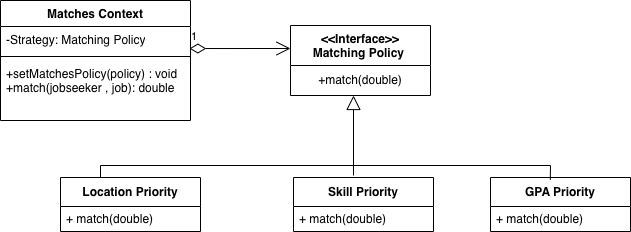

The diagram above was exported from draw.io. Its source (the exported page's mxGraphModel, read from the mxfile embedded in the PNG):
<mxGraphModel dx="823" dy="539" grid="1" gridSize="10" guides="1" tooltips="1" connect="1" arrows="1" fold="1" page="1" pageScale="1" pageWidth="850" pageHeight="1100" math="0" shadow="0">
  <root>
    <mxCell id="0" />
    <mxCell id="1" parent="0" />
    <mxCell id="En0MZKfZTNgv_wrLTJ6X-1" value="&lt;div&gt;&lt;b&gt;&amp;lt;&amp;lt;Interface&amp;gt;&amp;gt;&lt;/b&gt;&lt;/div&gt;&lt;b&gt;Matching Policy&amp;nbsp;&lt;/b&gt;" style="swimlane;fontStyle=0;align=center;verticalAlign=top;childLayout=stackLayout;horizontal=1;startSize=40;horizontalStack=0;resizeParent=1;resizeParentMax=0;resizeLast=0;collapsible=0;marginBottom=0;html=1;whiteSpace=wrap;" parent="1" vertex="1">
      <mxGeometry x="330" y="40" width="140" height="70" as="geometry" />
    </mxCell>
    <mxCell id="En0MZKfZTNgv_wrLTJ6X-3" value="+match(double)" style="text;html=1;whiteSpace=wrap;strokeColor=none;fillColor=none;align=center;verticalAlign=middle;rounded=0;" parent="En0MZKfZTNgv_wrLTJ6X-1" vertex="1">
      <mxGeometry y="40" width="140" height="30" as="geometry" />
    </mxCell>
    <mxCell id="pl69nLxtOsu6B8UC8tvg-2" value="Skill Priority" style="swimlane;fontStyle=1;align=center;verticalAlign=middle;childLayout=stackLayout;horizontal=1;startSize=29;horizontalStack=0;resizeParent=1;resizeParentMax=0;resizeLast=0;collapsible=0;marginBottom=0;html=1;whiteSpace=wrap;" vertex="1" parent="1">
      <mxGeometry x="333" y="192" width="140" height="54" as="geometry" />
    </mxCell>
    <mxCell id="pl69nLxtOsu6B8UC8tvg-4" value="+ match(double)" style="text;html=1;strokeColor=none;fillColor=none;align=left;verticalAlign=middle;spacingLeft=4;spacingRight=4;overflow=hidden;rotatable=0;points=[[0,0.5],[1,0.5]];portConstraint=eastwest;whiteSpace=wrap;" vertex="1" parent="pl69nLxtOsu6B8UC8tvg-2">
      <mxGeometry y="29" width="140" height="25" as="geometry" />
    </mxCell>
    <mxCell id="pl69nLxtOsu6B8UC8tvg-16" value="GPA Priority" style="swimlane;fontStyle=1;align=center;verticalAlign=middle;childLayout=stackLayout;horizontal=1;startSize=29;horizontalStack=0;resizeParent=1;resizeParentMax=0;resizeLast=0;collapsible=0;marginBottom=0;html=1;whiteSpace=wrap;" vertex="1" parent="1">
      <mxGeometry x="530" y="192" width="140" height="54" as="geometry" />
    </mxCell>
    <mxCell id="pl69nLxtOsu6B8UC8tvg-18" value="+ match(double)" style="text;html=1;strokeColor=none;fillColor=none;align=left;verticalAlign=middle;spacingLeft=4;spacingRight=4;overflow=hidden;rotatable=0;points=[[0,0.5],[1,0.5]];portConstraint=eastwest;whiteSpace=wrap;" vertex="1" parent="pl69nLxtOsu6B8UC8tvg-16">
      <mxGeometry y="29" width="140" height="25" as="geometry" />
    </mxCell>
    <mxCell id="pl69nLxtOsu6B8UC8tvg-19" value="Location Priority" style="swimlane;fontStyle=1;align=center;verticalAlign=middle;childLayout=stackLayout;horizontal=1;startSize=29;horizontalStack=0;resizeParent=1;resizeParentMax=0;resizeLast=0;collapsible=0;marginBottom=0;html=1;whiteSpace=wrap;" vertex="1" parent="1">
      <mxGeometry x="100" y="192" width="140" height="54" as="geometry" />
    </mxCell>
    <mxCell id="pl69nLxtOsu6B8UC8tvg-21" value="+ match(double)" style="text;html=1;strokeColor=none;fillColor=none;align=left;verticalAlign=middle;spacingLeft=4;spacingRight=4;overflow=hidden;rotatable=0;points=[[0,0.5],[1,0.5]];portConstraint=eastwest;whiteSpace=wrap;" vertex="1" parent="pl69nLxtOsu6B8UC8tvg-19">
      <mxGeometry y="29" width="140" height="25" as="geometry" />
    </mxCell>
    <mxCell id="pl69nLxtOsu6B8UC8tvg-22" value="" style="edgeStyle=none;html=1;endSize=12;endArrow=block;endFill=0;rounded=0;" edge="1" parent="1">
      <mxGeometry width="160" relative="1" as="geometry">
        <mxPoint x="393" y="190" as="sourcePoint" />
        <mxPoint x="393" y="110" as="targetPoint" />
      </mxGeometry>
    </mxCell>
    <mxCell id="pl69nLxtOsu6B8UC8tvg-24" value="" style="endArrow=none;html=1;rounded=0;" edge="1" parent="1">
      <mxGeometry width="50" height="50" relative="1" as="geometry">
        <mxPoint x="140" y="180" as="sourcePoint" />
        <mxPoint x="590" y="180" as="targetPoint" />
      </mxGeometry>
    </mxCell>
    <mxCell id="pl69nLxtOsu6B8UC8tvg-29" value="" style="endArrow=none;html=1;rounded=0;" edge="1" parent="1">
      <mxGeometry width="50" height="50" relative="1" as="geometry">
        <mxPoint x="140" y="192" as="sourcePoint" />
        <mxPoint x="140" y="180" as="targetPoint" />
      </mxGeometry>
    </mxCell>
    <mxCell id="pl69nLxtOsu6B8UC8tvg-42" value="1" style="endArrow=open;html=1;endSize=12;startArrow=diamondThin;startSize=14;startFill=0;edgeStyle=orthogonalEdgeStyle;align=left;verticalAlign=bottom;rounded=0;exitX=0.994;exitY=0.847;exitDx=0;exitDy=0;exitPerimeter=0;" edge="1" parent="1" source="pl69nLxtOsu6B8UC8tvg-64">
      <mxGeometry x="-1" y="3" relative="1" as="geometry">
        <mxPoint x="290" y="79.5" as="sourcePoint" />
        <mxPoint x="330" y="63" as="targetPoint" />
      </mxGeometry>
    </mxCell>
    <mxCell id="pl69nLxtOsu6B8UC8tvg-43" value="" style="endArrow=none;html=1;rounded=0;exitX=0.427;exitY=0.041;exitDx=0;exitDy=0;exitPerimeter=0;" edge="1" parent="1" source="pl69nLxtOsu6B8UC8tvg-16">
      <mxGeometry width="50" height="50" relative="1" as="geometry">
        <mxPoint x="600" y="182" as="sourcePoint" />
        <mxPoint x="590" y="180" as="targetPoint" />
      </mxGeometry>
    </mxCell>
    <mxCell id="pl69nLxtOsu6B8UC8tvg-63" value="Matches Context" style="swimlane;fontStyle=1;align=center;verticalAlign=top;childLayout=stackLayout;horizontal=1;startSize=26;horizontalStack=0;resizeParent=1;resizeParentMax=0;resizeLast=0;collapsible=1;marginBottom=0;whiteSpace=wrap;html=1;" vertex="1" parent="1">
      <mxGeometry x="40" y="15" width="190" height="120" as="geometry" />
    </mxCell>
    <mxCell id="pl69nLxtOsu6B8UC8tvg-64" value="-Strategy: Matching Policy" style="text;strokeColor=none;fillColor=none;align=left;verticalAlign=top;spacingLeft=4;spacingRight=4;overflow=hidden;rotatable=0;points=[[0,0.5],[1,0.5]];portConstraint=eastwest;whiteSpace=wrap;html=1;" vertex="1" parent="pl69nLxtOsu6B8UC8tvg-63">
      <mxGeometry y="26" width="190" height="26" as="geometry" />
    </mxCell>
    <mxCell id="pl69nLxtOsu6B8UC8tvg-65" value="" style="line;strokeWidth=1;fillColor=none;align=left;verticalAlign=middle;spacingTop=-1;spacingLeft=3;spacingRight=3;rotatable=0;labelPosition=right;points=[];portConstraint=eastwest;strokeColor=inherit;" vertex="1" parent="pl69nLxtOsu6B8UC8tvg-63">
      <mxGeometry y="52" width="190" height="8" as="geometry" />
    </mxCell>
    <mxCell id="pl69nLxtOsu6B8UC8tvg-66" value="+setMatchesPolicy(policy) : void&lt;div&gt;+match(jobseeker , job): double&lt;/div&gt;" style="text;strokeColor=none;fillColor=none;align=left;verticalAlign=top;spacingLeft=4;spacingRight=4;overflow=hidden;rotatable=0;points=[[0,0.5],[1,0.5]];portConstraint=eastwest;whiteSpace=wrap;html=1;" vertex="1" parent="pl69nLxtOsu6B8UC8tvg-63">
      <mxGeometry y="60" width="190" height="60" as="geometry" />
    </mxCell>
  </root>
</mxGraphModel>